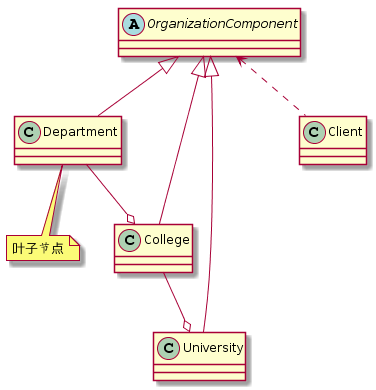

The diagram above was rendered by PlantUML. Its source (embedded in the PNG):
@startuml
abstract class OrganizationComponent
class Department
note bottom: 叶子节点
class College
class University
class Client

OrganizationComponent <|-- Department
OrganizationComponent <|-- College
OrganizationComponent <|-- University

Department --o College
College --o University

OrganizationComponent <.. Client
@enduml